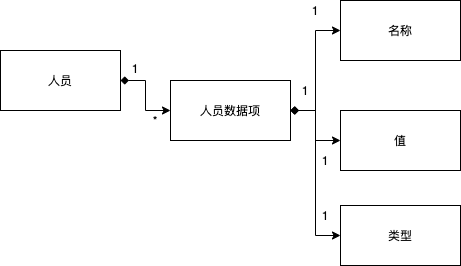

The diagram above was exported from draw.io. Its source (the exported page's mxGraphModel, read from the mxfile embedded in the PNG):
<mxGraphModel dx="946" dy="672" grid="1" gridSize="10" guides="1" tooltips="1" connect="1" arrows="1" fold="1" page="1" pageScale="1" pageWidth="827" pageHeight="1169" math="0" shadow="0">
  <root>
    <mxCell id="0" />
    <mxCell id="1" parent="0" />
    <mxCell id="UT19RsTum76pfr3KLVp1-5" value="人员" style="rounded=0;whiteSpace=wrap;html=1;" vertex="1" parent="1">
      <mxGeometry x="160" y="160" width="120" height="60" as="geometry" />
    </mxCell>
    <mxCell id="UT19RsTum76pfr3KLVp1-6" style="edgeStyle=orthogonalEdgeStyle;rounded=0;orthogonalLoop=1;jettySize=auto;html=1;entryX=0;entryY=0.5;entryDx=0;entryDy=0;startArrow=diamond;startFill=1;" edge="1" parent="1" source="UT19RsTum76pfr3KLVp1-5" target="UT19RsTum76pfr3KLVp1-8">
      <mxGeometry x="-160" y="15" as="geometry" />
    </mxCell>
    <mxCell id="UT19RsTum76pfr3KLVp1-7" style="edgeStyle=orthogonalEdgeStyle;rounded=0;orthogonalLoop=1;jettySize=auto;html=1;entryX=0;entryY=0.5;entryDx=0;entryDy=0;startArrow=diamond;startFill=1;" edge="1" parent="1" source="UT19RsTum76pfr3KLVp1-8" target="UT19RsTum76pfr3KLVp1-35">
      <mxGeometry relative="1" as="geometry" />
    </mxCell>
    <mxCell id="UT19RsTum76pfr3KLVp1-8" value="人员数据项" style="rounded=0;whiteSpace=wrap;html=1;" vertex="1" parent="1">
      <mxGeometry x="330" y="190" width="120" height="60" as="geometry" />
    </mxCell>
    <mxCell id="UT19RsTum76pfr3KLVp1-9" value="名称" style="rounded=0;whiteSpace=wrap;html=1;" vertex="1" parent="1">
      <mxGeometry x="500" y="110" width="120" height="60" as="geometry" />
    </mxCell>
    <mxCell id="UT19RsTum76pfr3KLVp1-10" style="edgeStyle=orthogonalEdgeStyle;rounded=0;orthogonalLoop=1;jettySize=auto;html=1;entryX=0;entryY=0.5;entryDx=0;entryDy=0;startArrow=diamond;startFill=1;" edge="1" parent="1" source="UT19RsTum76pfr3KLVp1-8" target="UT19RsTum76pfr3KLVp1-9">
      <mxGeometry x="-160" y="15" as="geometry" />
    </mxCell>
    <mxCell id="UT19RsTum76pfr3KLVp1-11" value="值" style="rounded=0;whiteSpace=wrap;html=1;" vertex="1" parent="1">
      <mxGeometry x="500" y="220" width="120" height="60" as="geometry" />
    </mxCell>
    <mxCell id="UT19RsTum76pfr3KLVp1-12" style="edgeStyle=orthogonalEdgeStyle;rounded=0;orthogonalLoop=1;jettySize=auto;html=1;entryX=0;entryY=0.5;entryDx=0;entryDy=0;startArrow=diamond;startFill=1;" edge="1" parent="1" source="UT19RsTum76pfr3KLVp1-8" target="UT19RsTum76pfr3KLVp1-11">
      <mxGeometry x="-160" y="15" as="geometry" />
    </mxCell>
    <mxCell id="UT19RsTum76pfr3KLVp1-13" value="1" style="text;html=1;strokeColor=none;fillColor=none;align=center;verticalAlign=middle;whiteSpace=wrap;rounded=0;" vertex="1" parent="1">
      <mxGeometry x="450" y="190" width="30" height="20" as="geometry" />
    </mxCell>
    <mxCell id="UT19RsTum76pfr3KLVp1-14" value="1" style="text;html=1;strokeColor=none;fillColor=none;align=center;verticalAlign=middle;whiteSpace=wrap;rounded=0;" vertex="1" parent="1">
      <mxGeometry x="460" y="110" width="30" height="20" as="geometry" />
    </mxCell>
    <mxCell id="UT19RsTum76pfr3KLVp1-15" value="1" style="text;html=1;strokeColor=none;fillColor=none;align=center;verticalAlign=middle;whiteSpace=wrap;rounded=0;" vertex="1" parent="1">
      <mxGeometry x="470" y="260" width="30" height="20" as="geometry" />
    </mxCell>
    <mxCell id="UT19RsTum76pfr3KLVp1-33" value="1" style="text;html=1;strokeColor=none;fillColor=none;align=center;verticalAlign=middle;whiteSpace=wrap;rounded=0;" vertex="1" parent="1">
      <mxGeometry x="280" y="167.5" width="30" height="20" as="geometry" />
    </mxCell>
    <mxCell id="UT19RsTum76pfr3KLVp1-34" value="*" style="text;html=1;strokeColor=none;fillColor=none;align=center;verticalAlign=middle;whiteSpace=wrap;rounded=0;" vertex="1" parent="1">
      <mxGeometry x="300" y="220" width="30" height="20" as="geometry" />
    </mxCell>
    <mxCell id="UT19RsTum76pfr3KLVp1-35" value="类型" style="rounded=0;whiteSpace=wrap;html=1;" vertex="1" parent="1">
      <mxGeometry x="500" y="315" width="120" height="60" as="geometry" />
    </mxCell>
    <mxCell id="UT19RsTum76pfr3KLVp1-36" value="1" style="text;html=1;strokeColor=none;fillColor=none;align=center;verticalAlign=middle;whiteSpace=wrap;rounded=0;" vertex="1" parent="1">
      <mxGeometry x="470" y="315" width="30" height="20" as="geometry" />
    </mxCell>
  </root>
</mxGraphModel>